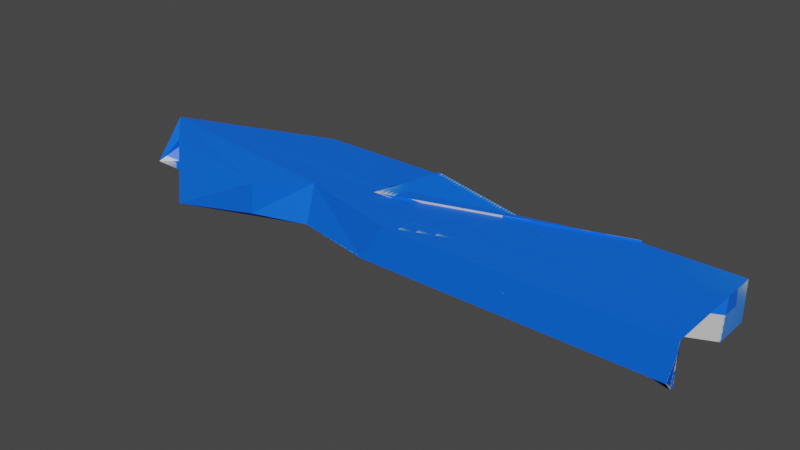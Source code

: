 # Source: Lighting.blend  (saved by Blender 3.4.6; exported with 4.5.12 LTS)
import bpy
from mathutils import Matrix  # noqa: F401  (used for matrix-valued properties, if any)

bpy.ops.wm.read_factory_settings(use_empty=True)
scene = bpy.context.scene
scene.name = 'Scene'

# ---- collections
col_collection = bpy.data.collections.new('Collection'); scene.collection.children.link(col_collection)

# ---- images (referenced by path relative to the original .blend; pixels are not part of the script)
import os
ASSET_DIR = os.environ.get("B2B_ASSET_DIR", "")  # directory of the original .blend (textures are referenced by path, not embedded)
HERE = os.path.dirname(os.path.abspath(__file__))  # packed textures are extracted next to this script under _unpacked/

def load_image(name, relpath, width, height, colorspace="sRGB"):
    """Load a texture the original file referenced (path relative to the .blend, or extracted next to this script)."""
    p = next((c for c in (os.path.join(HERE, relpath), os.path.join(ASSET_DIR, relpath)) if relpath and os.path.exists(c)), "")
    if p:
        img = bpy.data.images.load(p, check_existing=True)
        img.name = name
    else:  # same state as the original file: an image datablock whose file is absent (Cycles renders it pink)
        img = bpy.data.images.new(name, width, height)
        img.source = "FILE"
        img.filepath = "//" + (relpath or name)
    img.colorspace_settings.name = colorspace
    return img
img_lighting = load_image('Lighting', '_unpacked/Lighting.1be6db7c.png', 1024, 1024, 'sRGB')

# ---- materials (node trees are filled in below, after node groups)
mat_material = bpy.data.materials.new('Material')
mat_material.alpha_threshold = 0.0
mat_material.use_transparent_shadow = False
mat_material.roughness = 0.5
mat_material.line_color = (0.0, 0.0, 0.0, 1.0)

# ---- material node trees
mat_material.use_nodes = True; mat_material.node_tree.nodes.clear()
_N = mat_material.node_tree.nodes; _L = mat_material.node_tree.links
n0 = _N.new('ShaderNodeOutputMaterial'); n0.name = 'Material Output'; n0.location = (300, 300)
n1 = _N.new('ShaderNodeBsdfPrincipled'); n1.name = 'Principled BSDF'; n1.location = (10, 300)
n1.distribution = 'GGX'
n1.subsurface_method = 'RANDOM_WALK_SKIN'
n1.inputs[3].default_value = 1.45
n1.inputs[27].default_value = (0.0, 0.0, 0.0, 1.0)
n1.inputs[28].default_value = 1.0
n2 = _N.new('ShaderNodeTexImage'); n2.name = 'Image Texture'; n2.location = (-280, 280)
n2.image = img_lighting
_L.new(n1.outputs[0], n0.inputs[0])
_L.new(n2.outputs[0], n1.inputs[0])
n0.is_active_output = True

# ---- world
world_world = bpy.data.worlds.new('World'); scene.world = world_world
world_world.use_nodes = True; world_world.node_tree.nodes.clear()
_N = world_world.node_tree.nodes; _L = world_world.node_tree.links
n0 = _N.new('ShaderNodeOutputWorld'); n0.name = 'World Output'; n0.location = (300, 300)
n1 = _N.new('ShaderNodeBackground'); n1.name = 'Background'; n1.location = (10, 300)
n1.inputs[0].default_value = (0.05088, 0.05088, 0.05088, 1.0)
_L.new(n1.outputs[0], n0.inputs[0])
n0.is_active_output = True
world_world.color = (0.05088, 0.05088, 0.05088)
world_world.use_sun_shadow = False
world_world.sun_shadow_jitter_overblur = 0.0

# ---- meshes
me_cube = bpy.data.meshes.new('Cube')
me_cube.from_pydata([(1.0, 0.5441, 0.0776), (1.0, 0.5441, -0.2222), (1.0, -0.3314, 0.0776), (1.0, -0.3314, -0.2222), (-1.104, -0.3314, 0.0776), (-2.347, -0.3314, -0.2222), (-3.6, -0.1512, -0.2267), (-2.331, 0.5448, 0.07671), (-3.6, 0.1026, 0.0731), (-2.305, -0.3362, 0.03826), (-2.787, 0.5567, -0.2259), (-1.294, -0.3314, -0.2222), (-0.6588, -0.1384, -0.2222), (-0.8254, -0.1473, -0.2222), (-1.916, -0.2057, -0.2222), (-1.94, 0.1041, -0.2222), (-0.6419, 0.06893, -0.2222), (-1.901, -0.1284, 0.0776), (-0.6488, -0.1623, 0.0776), (1.0, 0.2812, 0.0776), (1.0, -0.3164, 0.0776), (1.0, -0.367, -0.2222), (1.0, 0.2544, -0.2222), (0.5051, 0.04096, -0.2222), (0.4844, 0.04884, 0.0776), (-1.319, 0.5441, 0.0776), (0.2896, 0.5441, 0.0776), (0.2846, 0.5441, -0.2222), (-1.542, 0.5441, -0.2222), (-1.38, 0.1609, -0.2222), (-1.462, 0.1545, 0.0776), (-1.319, 0.5449, 0.09361), (0.2896, 0.5449, 0.09361), (0.2846, 0.5449, -0.2062), (-1.542, 0.5449, -0.2062), (-1.38, 0.006813, -0.2062), (-1.462, 0.0004994, 0.09361), (-3.509, -0.008777, -0.06928), (-3.509, 0.1895, -0.3691), (-3.089, -0.3884, -0.3529)], [], [(0, 26, 30, 25, 7, 8, 37, 9, 17, 18, 4, 2, 20, 24, 19), (3, 2, 4, 11), (1, 0, 19, 22), (1, 16, 15, 10, 28, 29, 27), (10, 6, 8, 7), (10, 7, 25, 28), (11, 12, 13, 16, 1, 22, 23, 21, 3), (22, 19, 24, 20, 21, 23), (6, 10, 15, 16, 13, 14, 5, 39, 38), (11, 4, 18, 17, 9, 5, 14, 13, 12), (39, 5, 9), (21, 20, 2, 3), (31, 36, 32, 33, 35, 34), (27, 26, 0, 1), (37, 38, 39, 9), (38, 37, 8, 6)])
_uv = me_cube.uv_layers.new(name='UVMap')
_uv.uv.foreach_set('vector', [0.2062, 0.9992, 0.2061, 0.8449, 0.2904, 0.4643, 0.2059, 0.4955, 0.2056, 0.2757, 0.3015, 0.0, 0.327, 0.01937, 0.3972, 0.2812, 0.3518, 0.3691, 0.3593, 0.6411, 0.3959, 0.5421, 0.3962, 0.9992, 0.3929, 0.9992, 0.3136, 0.8872, 0.2632, 0.9992, 0.4665, 0.7271, 0.4017, 0.7271, 0.4017, 0.27, 0.4665, 0.2289, 0.6653, 0.1979, 0.6002, 0.1979, 0.6002, 0.1408, 0.6653, 0.135, 0.007801, 0.0, 0.1088, 0.3572, 0.09938, 0.6391, 0.0, 0.8224, 0.004386, 0.552, 0.08781, 0.5175, 0.00684, 0.1554, 0.5313, 0.3165, 0.5328, 0.5107, 0.4667, 0.5035, 0.4665, 0.2182, 0.5313, 0.3165, 0.4665, 0.2182, 0.4681, 0.0, 0.5328, 0.04843, 0.1948, 0.4993, 0.1537, 0.3611, 0.1555, 0.3973, 0.1088, 0.3572, 0.007801, 0.0, 0.0707, 0.0003602, 0.1164, 0.1081, 0.2056, 0.001133, 0.1979, 0.001089, 0.6653, 0.135, 0.6002, 0.1408, 0.6001, 0.09034, 0.6002, 0.011, 0.6653, 0.0, 0.6652, 0.08863, 0.1526, 1.0, 0.0, 0.8224, 0.09938, 0.6391, 0.1088, 0.3572, 0.1555, 0.3973, 0.1667, 0.6344, 0.1934, 0.7281, 0.2056, 0.8896, 0.0797, 0.9803, 0.4665, 0.2289, 0.4017, 0.27, 0.3979, 0.3688, 0.3972, 0.09684, 0.4103, 0.009227, 0.4665, 0.0, 0.4637, 0.09348, 0.4624, 0.3304, 0.4622, 0.3666, 0.375, 0.9765, 0.375, 0.929, 0.625, 0.9291, 0.375, 0.6906, 0.625, 0.6816, 0.625, 0.75, 0.375, 0.75, 0.5328, 0.3468, 0.5349, 0.3922, 0.535, 0.0, 0.6001, 0.001322, 0.6001, 0.3746, 0.5977, 0.395, 0.4665, 0.5107, 0.5316, 0.5116, 0.5316, 0.6648, 0.4665, 0.6649, 0.608, 0.6575, 0.5477, 0.6614, 0.5328, 0.5702, 0.608, 0.395, 0.375, 0.1064, 0.625, 0.0709, 0.625, 0.1677, 0.375, 0.1223])
me_cube.materials.append(mat_material)
me_cube.use_mirror_vertex_groups = False
me_cube.update()

# ---- objects
ob_cube = bpy.data.objects.new('Cube', me_cube)

# ---- transforms, parenting, visibility, modifiers, constraints
ob_cube.location = (0.0, 0.0, 0.0)
ob_cube.lock_rotations_4d = False
ob_cube.empty_display_type = 'ARROWS'
ob_cube.lineart.crease_threshold = 0.0

# ---- collection membership
col_collection.objects.link(ob_cube)

# ---- scene / render settings (as saved in the file)
scene.frame_start = 1; scene.frame_end = 250; scene.frame_set(1)
scene.render.engine = 'BLENDER_EEVEE_NEXT'
scene.cycles.sampling_pattern = 'TABULATED_SOBOL'
scene.cycles.use_light_tree = False
scene.view_settings.view_transform = 'Filmic'
bpy.context.view_layer.update()

# ---- added for rendering (the .blend has no active camera and no usable light): camera, sun
cam_auto = bpy.data.cameras.new('AutoCamera')
cam_auto.lens = 50.0
cam_auto.sensor_width = 36.0
cam_auto.clip_end = 1000.0
ob_auto_camera = bpy.data.objects.new('AutoCamera', cam_auto)
scene.collection.objects.link(ob_auto_camera)
ob_auto_camera.location = (3.06606, -5.15523, 3.35518)
ob_auto_camera.rotation_euler = (1.09748, -7.21219e-08, 0.694738)
scene.camera = ob_auto_camera
light_auto_sun = bpy.data.lights.new('AutoSun', 'SUN')
light_auto_sun.energy = 3.0
light_auto_sun.angle = 0.0523599
ob_auto_sun = bpy.data.objects.new('AutoSun', light_auto_sun)
scene.collection.objects.link(ob_auto_sun)
ob_auto_sun.rotation_euler = (0.872665, 0.174533, 0.523599)
bpy.context.view_layer.update()

